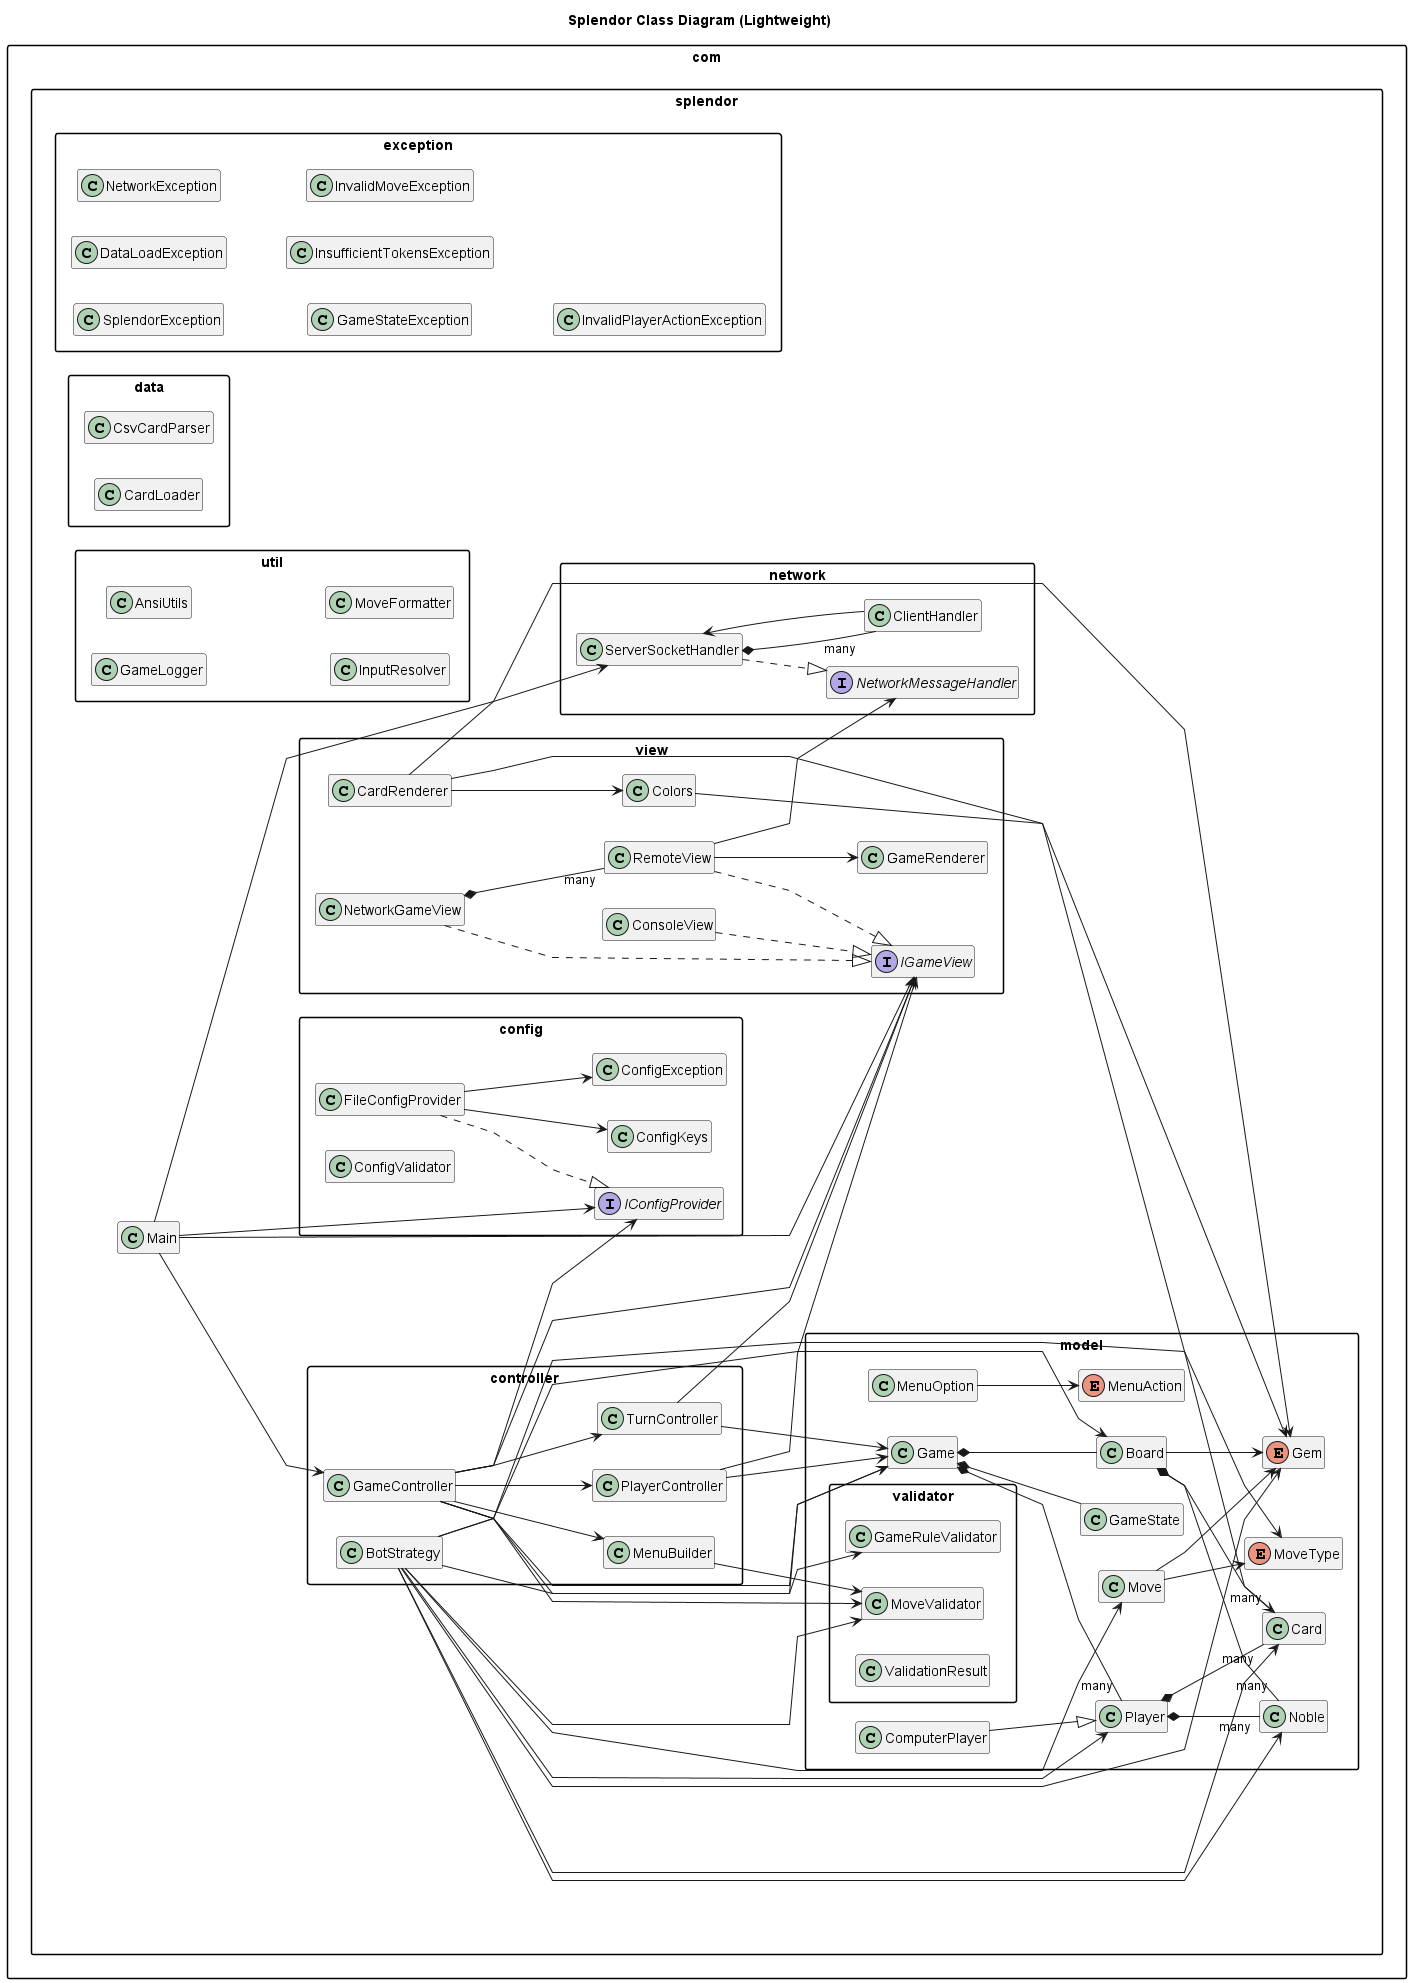

The diagram above was rendered by PlantUML. Its source (embedded in the PNG):
@startuml splendor_class_light
skinparamlocked backgroundColor #FFFFFF

title Splendor Class Diagram (Lightweight)

left to right direction
skinparam classAttributeIconSize 0
skinparam shadowing false
skinparam linetype polyline
skinparam packageStyle rectangle
skinparam monochrome false
hide empty members

package "com.splendor" {
  class Main
}

package "com.splendor.config" {
  interface IConfigProvider
  class FileConfigProvider
  class ConfigKeys
  class ConfigValidator
  class ConfigException
}

package "com.splendor.exception" {
  class SplendorException
  class DataLoadException
  class NetworkException
  class GameStateException
  class InsufficientTokensException
  class InvalidMoveException
  class InvalidPlayerActionException
}

package "com.splendor.controller" {
  class GameController
  class TurnController
  class PlayerController
  class MenuBuilder
  class BotStrategy
}

package "com.splendor.model" {
  class Game
  class Board
  class Player
  class ComputerPlayer
  class Card
  class Noble
  class Move
  class GameState
  enum Gem
  enum MoveType
  enum MenuAction
  class MenuOption
}

package "com.splendor.data" {
  class CsvCardParser
  class CardLoader
}

package "com.splendor.model.validator" {
  class MoveValidator
  class GameRuleValidator
  class ValidationResult
}

package "com.splendor.view" {
  interface IGameView
  class Colors
  class CardRenderer
  class ConsoleView
  class NetworkGameView
  class RemoteView
  class GameRenderer
}

package "com.splendor.network" {
  class ServerSocketHandler
  class ClientHandler
  interface NetworkMessageHandler
}

package "com.splendor.util" {
  class GameLogger
  class AnsiUtils
  class InputResolver
  class MoveFormatter
}

' Core inheritance / interfaces
FileConfigProvider ..|> IConfigProvider
FileConfigProvider --> ConfigKeys
FileConfigProvider --> ConfigException
ComputerPlayer --|> Player
ConsoleView ..|> IGameView
NetworkGameView ..|> IGameView
RemoteView ..|> IGameView
ServerSocketHandler ..|> NetworkMessageHandler

' Core model composition
Game *-- Board
Game *-- "many" Player
Game *-- GameState
Board *-- "many" Card
Board *-- "many" Noble
Player *-- "many" Card
Player *-- "many" Noble
Move --> MoveType
Move --> Gem
MenuOption --> MenuAction
Board --> Gem
BotStrategy --> Player
BotStrategy --> Game
BotStrategy --> Board
BotStrategy --> Move
BotStrategy --> Gem
BotStrategy --> Card
BotStrategy --> MoveType
BotStrategy --> Noble
BotStrategy --> MoveValidator

' Controller dependencies
GameController --> IGameView
GameController --> IConfigProvider
GameController --> Game
GameController --> MoveValidator
GameController --> GameRuleValidator
GameController --> TurnController
GameController --> PlayerController
GameController --> MenuBuilder

TurnController --> Game
TurnController --> IGameView
PlayerController --> Game
PlayerController --> IGameView
MenuBuilder --> MoveValidator

' View/network wiring
NetworkGameView *-- "many" RemoteView
RemoteView --> GameRenderer
RemoteView --> NetworkMessageHandler
Colors --> Gem
CardRenderer --> Card
CardRenderer --> Gem
CardRenderer --> Colors

' App entry wiring
Main --> GameController
Main --> IConfigProvider
Main --> IGameView
Main --> ServerSocketHandler

' Network internals (high level)
ServerSocketHandler *-- "many" ClientHandler
ClientHandler --> ServerSocketHandler

@enduml